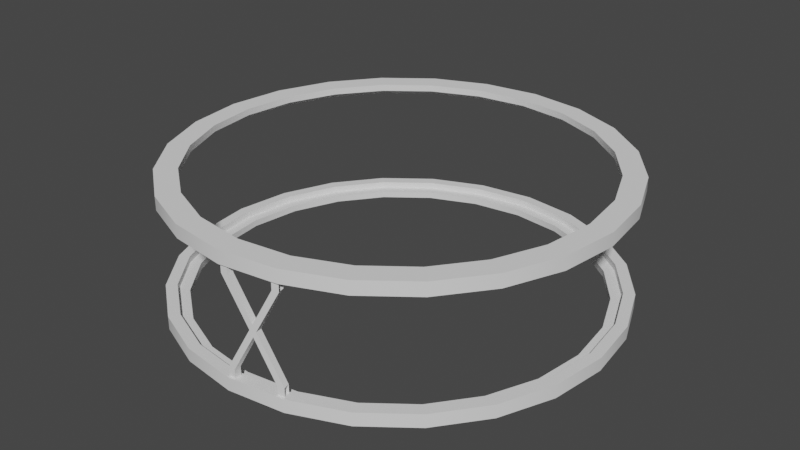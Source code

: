 # Source: stage2interstage2template.blend  (saved by Blender 3.3.6; exported with 4.5.12 LTS)
import bpy
from mathutils import Matrix  # noqa: F401  (used for matrix-valued properties, if any)

bpy.ops.wm.read_factory_settings(use_empty=True)
scene = bpy.context.scene
scene.name = 'Scene'

# ---- collections
col_collection = bpy.data.collections.new('Collection'); scene.collection.children.link(col_collection)

# ---- node groups
ng_auto_smooth = bpy.data.node_groups.new('Auto Smooth', 'GeometryNodeTree')
_s = ng_auto_smooth.interface.new_socket(name='Geometry', in_out='OUTPUT', socket_type='NodeSocketGeometry')
_s = ng_auto_smooth.interface.new_socket(name='Geometry', in_out='INPUT', socket_type='NodeSocketGeometry')
_s = ng_auto_smooth.interface.new_socket(name='Angle', in_out='INPUT', socket_type='NodeSocketFloat')
_s.subtype = 'ANGLE'
_s.min_value = 0.0
_s.max_value = 3.142
ng_auto_smooth.is_modifier = True
_N = ng_auto_smooth.nodes; _L = ng_auto_smooth.links
n0 = _N.new('NodeGroupOutput'); n0.name = 'Group Output'; n0.location = (480, -100)
n1 = _N.new('NodeGroupInput'); n1.name = 'Group Input'; n1.location = (-420, -300)
n2 = _N.new('NodeGroupInput'); n2.name = 'Group Input.001'; n2.location = (-60, -100)
n3 = _N.new('GeometryNodeSetShadeSmooth'); n3.name = 'Set Shade Smooth'; n3.location = (120, -100)
n3.domain = 'EDGE'
n4 = _N.new('GeometryNodeSetShadeSmooth'); n4.name = 'Set Shade Smooth.001'; n4.location = (300, -100)
n5 = _N.new('GeometryNodeInputMeshEdgeAngle'); n5.name = 'Edge Angle'; n5.location = (-420, -220)
n6 = _N.new('GeometryNodeInputEdgeSmooth'); n6.name = 'Is Edge Smooth'; n6.location = (-60, -160)
n7 = _N.new('GeometryNodeInputShadeSmooth'); n7.name = 'Is Face Smooth'; n7.location = (-240, -340)
n8 = _N.new('FunctionNodeBooleanMath'); n8.name = 'Boolean Math'; n8.location = (-60, -220)
n9 = _N.new('FunctionNodeCompare'); n9.name = 'Compare'; n9.location = (-240, -180)
n9.operation = 'LESS_EQUAL'
_L.new(n5.outputs[0], n9.inputs[0])
_L.new(n4.outputs[0], n0.inputs[0])
_L.new(n1.outputs[1], n9.inputs[1])
_L.new(n9.outputs[0], n8.inputs[0])
_L.new(n7.outputs[0], n8.inputs[1])
_L.new(n2.outputs[0], n3.inputs[0])
_L.new(n6.outputs[0], n3.inputs[1])
_L.new(n3.outputs[0], n4.inputs[0])
_L.new(n8.outputs[0], n3.inputs[2])
n0.is_active_output = True

# ---- world
world_world = bpy.data.worlds.new('World'); scene.world = world_world
world_world.use_nodes = True; world_world.node_tree.nodes.clear()
_N = world_world.node_tree.nodes; _L = world_world.node_tree.links
n0 = _N.new('ShaderNodeOutputWorld'); n0.name = 'World Output'; n0.location = (300, 300)
n1 = _N.new('ShaderNodeBackground'); n1.name = 'Background'; n1.location = (10, 300)
n1.inputs[0].default_value = (0.05088, 0.05088, 0.05088, 1.0)
_L.new(n1.outputs[0], n0.inputs[0])
n0.is_active_output = True
world_world.color = (0.05088, 0.05088, 0.05088)
world_world.use_sun_shadow = False
world_world.sun_shadow_jitter_overblur = 0.0

# ---- meshes
me_cylinder_001 = bpy.data.meshes.new('Cylinder.001')
me_cylinder_001.from_pydata([(0.0, 1.25, 0.375), (0.3235, 1.207, 0.375), (0.625, 1.083, 0.375), (0.8839, 0.8839, 0.375), (1.083, 0.625, 0.375), (1.207, 0.3235, 0.375), (1.25, 0.0, 0.375), (1.207, -0.3235, 0.375), (1.083, -0.625, 0.375), (0.8839, -0.8839, 0.375), (0.625, -1.083, 0.375), (0.3235, -1.207, 0.375), (0.0, -1.25, 0.375), (-0.3235, -1.207, 0.375), (-0.625, -1.083, 0.375), (-0.8839, -0.8839, 0.375), (-1.083, -0.625, 0.375), (-1.207, -0.3235, 0.375), (-1.25, 0.0, 0.375), (-1.207, 0.3235, 0.375), (-1.083, 0.625, 0.375), (-0.8839, 0.8839, 0.375), (-0.625, 1.083, 0.375), (-0.3235, 1.207, 0.375), (0.3235, 1.207, 0.3), (3.838e-10, 1.25, 0.3), (0.625, 1.083, 0.3), (0.8839, 0.8839, 0.3), (1.083, 0.625, 0.3), (1.207, 0.3235, 0.3), (1.25, -1.05e-17, 0.3), (1.207, -0.3235, 0.3), (1.083, -0.625, 0.3), (0.8839, -0.8839, 0.3), (0.625, -1.083, 0.3), (0.3235, -1.207, 0.3), (3.838e-10, -1.25, 0.3), (-0.3235, -1.207, 0.3), (-0.625, -1.083, 0.3), (-0.8839, -0.8839, 0.3), (-1.083, -0.625, 0.3), (-1.207, -0.3235, 0.3), (-1.25, -1.05e-17, 0.3), (-1.207, 0.3235, 0.3), (-1.083, 0.625, 0.3), (-0.8839, 0.8839, 0.3), (-0.625, 1.083, 0.3), (-0.3235, 1.207, 0.3), (0.2912, 1.087, 0.375), (-1.242e-09, 1.125, 0.375), (0.5625, 0.9743, 0.375), (0.7955, 0.7955, 0.375), (0.9743, 0.5625, 0.375), (1.087, 0.2912, 0.375), (1.125, -9.934e-10, 0.375), (1.087, -0.2912, 0.375), (0.9743, -0.5625, 0.375), (0.7955, -0.7955, 0.375), (0.5625, -0.9743, 0.375), (0.2912, -1.087, 0.375), (-1.242e-09, -1.125, 0.375), (-0.2912, -1.087, 0.375), (-0.5625, -0.9743, 0.375), (-0.7955, -0.7955, 0.375), (-0.9743, -0.5625, 0.375), (-1.087, -0.2912, 0.375), (-1.125, -9.934e-10, 0.375), (-1.087, 0.2912, 0.375), (-0.9743, 0.5625, 0.375), (-0.7955, 0.7955, 0.375), (-0.5625, 0.9743, 0.375), (-0.2912, 1.087, 0.375), (0.3073, 1.147, 0.3), (-2.562e-10, 1.188, 0.3), (0.5938, 1.028, 0.3), (0.8397, 0.8397, 0.3), (1.028, 0.5938, 0.3), (1.147, 0.3073, 0.3), (1.188, -4.967e-10, 0.3), (1.147, -0.3073, 0.3), (1.028, -0.5938, 0.3), (0.8397, -0.8397, 0.3), (0.5938, -1.028, 0.3), (0.3073, -1.147, 0.3), (-2.562e-10, -1.188, 0.3), (-0.3073, -1.147, 0.3), (-0.5938, -1.028, 0.3), (-0.8397, -0.8397, 0.3), (-1.028, -0.5938, 0.3), (-1.147, -0.3073, 0.3), (-1.188, -4.967e-10, 0.3), (-1.147, 0.3073, 0.3), (-1.028, 0.5938, 0.3), (-0.8397, 0.8397, 0.3), (-0.5938, 1.028, 0.3), (-0.3073, 1.147, 0.3), (0.3073, 1.147, 0.3375), (-1.606e-10, 1.188, 0.3375), (0.5938, 1.028, 0.3375), (0.8397, 0.8397, 0.3375), (1.028, 0.5938, 0.3375), (1.147, 0.3073, 0.3375), (1.188, -4.967e-10, 0.3375), (1.147, -0.3073, 0.3375), (1.028, -0.5938, 0.3375), (0.8397, -0.8397, 0.3375), (0.5938, -1.028, 0.3375), (0.3073, -1.147, 0.3375), (-1.606e-10, -1.188, 0.3375), (-0.3073, -1.147, 0.3375), (-0.5938, -1.028, 0.3375), (-0.8397, -0.8397, 0.3375), (-1.028, -0.5938, 0.3375), (-1.147, -0.3073, 0.3375), (-1.188, -4.967e-10, 0.3375), (-1.147, 0.3073, 0.3375), (-1.028, 0.5938, 0.3375), (-0.8397, 0.8397, 0.3375), (-0.5938, 1.028, 0.3375), (-0.3073, 1.147, 0.3375), (0.2912, 1.087, 0.3375), (1.351e-09, 1.125, 0.3375), (0.5625, 0.9743, 0.3375), (0.7955, 0.7955, 0.3375), (0.9743, 0.5625, 0.3375), (1.087, 0.2912, 0.3375), (1.125, 5.228e-11, 0.3375), (1.087, -0.2912, 0.3375), (0.9743, -0.5625, 0.3375), (0.7955, -0.7955, 0.3375), (0.5625, -0.9743, 0.3375), (0.2912, -1.087, 0.3375), (1.351e-09, -1.125, 0.3375), (-0.2912, -1.087, 0.3375), (-0.5625, -0.9743, 0.3375), (-0.7955, -0.7955, 0.3375), (-0.9743, -0.5625, 0.3375), (-1.087, -0.2912, 0.3375), (-1.125, 5.228e-11, 0.3375), (-1.087, 0.2912, 0.3375), (-0.9743, 0.5625, 0.3375), (-0.7955, 0.7955, 0.3375), (-0.5625, 0.9743, 0.3375), (-0.2912, 1.087, 0.3375), (-3.278e-08, 1.25, -0.375), (-0.3235, 1.207, -0.375), (-0.625, 1.083, -0.375), (-0.8839, 0.8839, -0.375), (-1.083, 0.625, -0.375), (-1.207, 0.3235, -0.375), (-1.25, 0.0, -0.375), (-1.207, -0.3235, -0.375), (-1.083, -0.625, -0.375), (-0.8839, -0.8839, -0.375), (-0.625, -1.083, -0.375), (-0.3235, -1.207, -0.375), (-3.278e-08, -1.25, -0.375), (0.3235, -1.207, -0.375), (0.625, -1.083, -0.375), (0.8839, -0.8839, -0.375), (1.083, -0.625, -0.375), (1.207, -0.3235, -0.375), (1.25, 0.0, -0.375), (1.207, 0.3235, -0.375), (1.083, 0.625, -0.375), (0.8839, 0.8839, -0.375), (0.625, 1.083, -0.375), (0.3235, 1.207, -0.375), (-0.3235, 1.207, -0.3), (-2.661e-08, 1.25, -0.3), (-0.625, 1.083, -0.3), (-0.8839, 0.8839, -0.3), (-1.083, 0.625, -0.3), (-1.207, 0.3235, -0.3), (-1.25, -1.05e-17, -0.3), (-1.207, -0.3235, -0.3), (-1.083, -0.625, -0.3), (-0.8839, -0.8839, -0.3), (-0.625, -1.083, -0.3), (-0.3235, -1.207, -0.3), (-2.661e-08, -1.25, -0.3), (0.3235, -1.207, -0.3), (0.625, -1.083, -0.3), (0.8839, -0.8839, -0.3), (1.083, -0.625, -0.3), (1.207, -0.3235, -0.3), (1.25, -1.05e-17, -0.3), (1.207, 0.3235, -0.3), (1.083, 0.625, -0.3), (0.8839, 0.8839, -0.3), (0.625, 1.083, -0.3), (0.3235, 1.207, -0.3), (-0.2912, 1.087, -0.375), (-3.154e-08, 1.125, -0.375), (-0.5625, 0.9743, -0.375), (-0.7955, 0.7955, -0.375), (-0.9743, 0.5625, -0.375), (-1.087, 0.2912, -0.375), (-1.125, -9.934e-10, -0.375), (-1.087, -0.2912, -0.375), (-0.9743, -0.5625, -0.375), (-0.7955, -0.7955, -0.375), (-0.5625, -0.9743, -0.375), (-0.2912, -1.087, -0.375), (-3.154e-08, -1.125, -0.375), (0.2912, -1.087, -0.375), (0.5625, -0.9743, -0.375), (0.7955, -0.7955, -0.375), (0.9743, -0.5625, -0.375), (1.087, -0.2912, -0.375), (1.125, -9.934e-10, -0.375), (1.087, 0.2912, -0.375), (0.9743, 0.5625, -0.375), (0.7955, 0.7955, -0.375), (0.5625, 0.9743, -0.375), (0.2912, 1.087, -0.375), (-0.3073, 1.147, -0.3), (-2.597e-08, 1.188, -0.3), (-0.5938, 1.028, -0.3), (-0.8397, 0.8397, -0.3), (-1.028, 0.5938, -0.3), (-1.147, 0.3073, -0.3), (-1.188, -4.967e-10, -0.3), (-1.147, -0.3073, -0.3), (-1.028, -0.5938, -0.3), (-0.8397, -0.8397, -0.3), (-0.5938, -1.028, -0.3), (-0.3073, -1.147, -0.3), (-2.597e-08, -1.188, -0.3), (0.3073, -1.147, -0.3), (0.5938, -1.028, -0.3), (0.8397, -0.8397, -0.3), (1.028, -0.5938, -0.3), (1.147, -0.3073, -0.3), (1.188, -4.967e-10, -0.3), (1.147, 0.3073, -0.3), (1.028, 0.5938, -0.3), (0.8397, 0.8397, -0.3), (0.5938, 1.028, -0.3), (0.3073, 1.147, -0.3), (-0.3073, 1.147, -0.3375), (-2.934e-08, 1.188, -0.3375), (-0.5938, 1.028, -0.3375), (-0.8397, 0.8397, -0.3375), (-1.028, 0.5938, -0.3375), (-1.147, 0.3073, -0.3375), (-1.188, -4.967e-10, -0.3375), (-1.147, -0.3073, -0.3375), (-1.028, -0.5938, -0.3375), (-0.8397, -0.8397, -0.3375), (-0.5938, -1.028, -0.3375), (-0.3073, -1.147, -0.3375), (-2.934e-08, -1.188, -0.3375), (0.3073, -1.147, -0.3375), (0.5938, -1.028, -0.3375), (0.8397, -0.8397, -0.3375), (1.028, -0.5938, -0.3375), (1.147, -0.3073, -0.3375), (1.188, -4.967e-10, -0.3375), (1.147, 0.3073, -0.3375), (1.028, 0.5938, -0.3375), (0.8397, 0.8397, -0.3375), (0.5938, 1.028, -0.3375), (0.3073, 1.147, -0.3375), (-0.2912, 1.087, -0.3375), (-3.086e-08, 1.125, -0.3375), (-0.5625, 0.9743, -0.3375), (-0.7955, 0.7955, -0.3375), (-0.9743, 0.5625, -0.3375), (-1.087, 0.2912, -0.3375), (-1.125, 5.228e-11, -0.3375), (-1.087, -0.2912, -0.3375), (-0.9743, -0.5625, -0.3375), (-0.7955, -0.7955, -0.3375), (-0.5625, -0.9743, -0.3375), (-0.2912, -1.087, -0.3375), (-3.086e-08, -1.125, -0.3375), (0.2912, -1.087, -0.3375), (0.5625, -0.9743, -0.3375), (0.7955, -0.7955, -0.3375), (0.9743, -0.5625, -0.3375), (1.087, -0.2912, -0.3375), (1.125, 5.228e-11, -0.3375), (1.087, 0.2912, -0.3375), (0.9743, 0.5625, -0.3375), (0.7955, 0.7955, -0.3375), (0.5625, 0.9743, -0.3375), (0.2912, 1.087, -0.3375)], [], [(9, 8, 56, 57), (47, 25, 73, 95), (9, 33, 32, 8), (0, 25, 47, 23), (2, 26, 24, 1), (17, 41, 40, 16), (10, 34, 33, 9), (3, 27, 26, 2), (18, 42, 41, 17), (11, 35, 34, 10), (4, 28, 27, 3), (19, 43, 42, 18), (12, 36, 35, 11), (5, 29, 28, 4), (20, 44, 43, 19), (13, 37, 36, 12), (6, 30, 29, 5), (21, 45, 44, 20), (14, 38, 37, 13), (7, 31, 30, 6), (22, 46, 45, 21), (15, 39, 38, 14), (8, 32, 31, 7), (23, 47, 46, 22), (1, 24, 25, 0), (16, 40, 39, 15), (122, 123, 51, 50), (0, 23, 71, 49), (2, 1, 48, 50), (17, 16, 64, 65), (10, 9, 57, 58), (3, 2, 50, 51), (18, 17, 65, 66), (11, 10, 58, 59), (4, 3, 51, 52), (19, 18, 66, 67), (12, 11, 59, 60), (5, 4, 52, 53), (20, 19, 67, 68), (13, 12, 60, 61), (6, 5, 53, 54), (21, 20, 68, 69), (14, 13, 61, 62), (7, 6, 54, 55), (22, 21, 69, 70), (15, 14, 62, 63), (8, 7, 55, 56), (23, 22, 70, 71), (1, 0, 49, 48), (16, 15, 63, 64), (74, 75, 99, 98), (24, 26, 74, 72), (40, 41, 89, 88), (33, 34, 82, 81), (26, 27, 75, 74), (41, 42, 90, 89), (34, 35, 83, 82), (27, 28, 76, 75), (42, 43, 91, 90), (35, 36, 84, 83), (28, 29, 77, 76), (43, 44, 92, 91), (36, 37, 85, 84), (29, 30, 78, 77), (44, 45, 93, 92), (37, 38, 86, 85), (30, 31, 79, 78), (45, 46, 94, 93), (38, 39, 87, 86), (31, 32, 80, 79), (46, 47, 95, 94), (25, 24, 72, 73), (39, 40, 88, 87), (32, 33, 81, 80), (117, 118, 142, 141), (89, 90, 114, 113), (82, 83, 107, 106), (75, 76, 100, 99), (90, 91, 115, 114), (83, 84, 108, 107), (76, 77, 101, 100), (91, 92, 116, 115), (84, 85, 109, 108), (77, 78, 102, 101), (92, 93, 117, 116), (85, 86, 110, 109), (78, 79, 103, 102), (93, 94, 118, 117), (86, 87, 111, 110), (79, 80, 104, 103), (94, 95, 119, 118), (73, 72, 96, 97), (87, 88, 112, 111), (80, 81, 105, 104), (95, 73, 97, 119), (72, 74, 98, 96), (88, 89, 113, 112), (81, 82, 106, 105), (120, 122, 50, 48), (110, 111, 135, 134), (103, 104, 128, 127), (118, 119, 143, 142), (97, 96, 120, 121), (111, 112, 136, 135), (104, 105, 129, 128), (119, 97, 121, 143), (96, 98, 122, 120), (112, 113, 137, 136), (105, 106, 130, 129), (98, 99, 123, 122), (113, 114, 138, 137), (106, 107, 131, 130), (99, 100, 124, 123), (114, 115, 139, 138), (107, 108, 132, 131), (100, 101, 125, 124), (115, 116, 140, 139), (108, 109, 133, 132), (101, 102, 126, 125), (116, 117, 141, 140), (109, 110, 134, 133), (102, 103, 127, 126), (123, 124, 52, 51), (124, 125, 53, 52), (125, 126, 54, 53), (126, 127, 55, 54), (127, 128, 56, 55), (128, 129, 57, 56), (129, 130, 58, 57), (130, 131, 59, 58), (131, 132, 60, 59), (132, 133, 61, 60), (133, 134, 62, 61), (134, 135, 63, 62), (135, 136, 64, 63), (136, 137, 65, 64), (137, 138, 66, 65), (138, 139, 67, 66), (139, 140, 68, 67), (140, 141, 69, 68), (141, 142, 70, 69), (142, 143, 71, 70), (143, 121, 49, 71), (121, 120, 48, 49), (153, 152, 200, 201), (191, 169, 217, 239), (153, 177, 176, 152), (144, 169, 191, 167), (146, 170, 168, 145), (161, 185, 184, 160), (154, 178, 177, 153), (147, 171, 170, 146), (162, 186, 185, 161), (155, 179, 178, 154), (148, 172, 171, 147), (163, 187, 186, 162), (156, 180, 179, 155), (149, 173, 172, 148), (164, 188, 187, 163), (157, 181, 180, 156), (150, 174, 173, 149), (165, 189, 188, 164), (158, 182, 181, 157), (151, 175, 174, 150), (166, 190, 189, 165), (159, 183, 182, 158), (152, 176, 175, 151), (167, 191, 190, 166), (145, 168, 169, 144), (160, 184, 183, 159), (266, 267, 195, 194), (144, 167, 215, 193), (146, 145, 192, 194), (161, 160, 208, 209), (154, 153, 201, 202), (147, 146, 194, 195), (162, 161, 209, 210), (155, 154, 202, 203), (148, 147, 195, 196), (163, 162, 210, 211), (156, 155, 203, 204), (149, 148, 196, 197), (164, 163, 211, 212), (157, 156, 204, 205), (150, 149, 197, 198), (165, 164, 212, 213), (158, 157, 205, 206), (151, 150, 198, 199), (166, 165, 213, 214), (159, 158, 206, 207), (152, 151, 199, 200), (167, 166, 214, 215), (145, 144, 193, 192), (160, 159, 207, 208), (218, 219, 243, 242), (168, 170, 218, 216), (184, 185, 233, 232), (177, 178, 226, 225), (170, 171, 219, 218), (185, 186, 234, 233), (178, 179, 227, 226), (171, 172, 220, 219), (186, 187, 235, 234), (179, 180, 228, 227), (172, 173, 221, 220), (187, 188, 236, 235), (180, 181, 229, 228), (173, 174, 222, 221), (188, 189, 237, 236), (181, 182, 230, 229), (174, 175, 223, 222), (189, 190, 238, 237), (182, 183, 231, 230), (175, 176, 224, 223), (190, 191, 239, 238), (169, 168, 216, 217), (183, 184, 232, 231), (176, 177, 225, 224), (261, 262, 286, 285), (233, 234, 258, 257), (226, 227, 251, 250), (219, 220, 244, 243), (234, 235, 259, 258), (227, 228, 252, 251), (220, 221, 245, 244), (235, 236, 260, 259), (228, 229, 253, 252), (221, 222, 246, 245), (236, 237, 261, 260), (229, 230, 254, 253), (222, 223, 247, 246), (237, 238, 262, 261), (230, 231, 255, 254), (223, 224, 248, 247), (238, 239, 263, 262), (217, 216, 240, 241), (231, 232, 256, 255), (224, 225, 249, 248), (239, 217, 241, 263), (216, 218, 242, 240), (232, 233, 257, 256), (225, 226, 250, 249), (264, 266, 194, 192), (254, 255, 279, 278), (247, 248, 272, 271), (262, 263, 287, 286), (241, 240, 264, 265), (255, 256, 280, 279), (248, 249, 273, 272), (263, 241, 265, 287), (240, 242, 266, 264), (256, 257, 281, 280), (249, 250, 274, 273), (242, 243, 267, 266), (257, 258, 282, 281), (250, 251, 275, 274), (243, 244, 268, 267), (258, 259, 283, 282), (251, 252, 276, 275), (244, 245, 269, 268), (259, 260, 284, 283), (252, 253, 277, 276), (245, 246, 270, 269), (260, 261, 285, 284), (253, 254, 278, 277), (246, 247, 271, 270), (267, 268, 196, 195), (268, 269, 197, 196), (269, 270, 198, 197), (270, 271, 199, 198), (271, 272, 200, 199), (272, 273, 201, 200), (273, 274, 202, 201), (274, 275, 203, 202), (275, 276, 204, 203), (276, 277, 205, 204), (277, 278, 206, 205), (278, 279, 207, 206), (279, 280, 208, 207), (280, 281, 209, 208), (281, 282, 210, 209), (282, 283, 211, 210), (283, 284, 212, 211), (284, 285, 213, 212), (285, 286, 214, 213), (286, 287, 215, 214), (287, 265, 193, 215), (265, 264, 192, 193)])
me_cylinder_001.polygons.foreach_set('use_smooth', [True] * 288)
_uv = me_cylinder_001.uv_layers.new(name='UVMap')
_uv.uv.foreach_set('vector', [0.4197, 0.08029, 0.4578, 0.13, 0.4578, 0.13, 0.4197, 0.08029, 0.1879, 0.4818, 0.25, 0.49, 0.25, 0.49, 0.1879, 0.4818, 0.4197, 0.08029, 0.4197, 0.08029, 0.4578, 0.13, 0.4578, 0.13, 0.25, 0.49, 0.25, 0.49, 0.1879, 0.4818, 0.1879, 0.4818, 0.37, 0.4578, 0.37, 0.4578, 0.3121, 0.4818, 0.3121, 0.4818, 0.01818, 0.1879, 0.01818, 0.1879, 0.04215, 0.13, 0.04215, 0.13, 0.37, 0.04215, 0.37, 0.04215, 0.4197, 0.08029, 0.4197, 0.08029, 0.4197, 0.4197, 0.4197, 0.4197, 0.37, 0.4578, 0.37, 0.4578, 0.01, 0.25, 0.01, 0.25, 0.01818, 0.1879, 0.01818, 0.1879, 0.3121, 0.01818, 0.3121, 0.01818, 0.37, 0.04215, 0.37, 0.04215, 0.4578, 0.37, 0.4578, 0.37, 0.4197, 0.4197, 0.4197, 0.4197, 0.01818, 0.3121, 0.01818, 0.3121, 0.01, 0.25, 0.01, 0.25, 0.25, 0.01, 0.25, 0.01, 0.3121, 0.01818, 0.3121, 0.01818, 0.4818, 0.3121, 0.4818, 0.3121, 0.4578, 0.37, 0.4578, 0.37, 0.04215, 0.37, 0.04215, 0.37, 0.01818, 0.3121, 0.01818, 0.3121, 0.1879, 0.01818, 0.1879, 0.01818, 0.25, 0.01, 0.25, 0.01, 0.49, 0.25, 0.49, 0.25, 0.4818, 0.3121, 0.4818, 0.3121, 0.08029, 0.4197, 0.08029, 0.4197, 0.04215, 0.37, 0.04215, 0.37, 0.13, 0.04215, 0.13, 0.04215, 0.1879, 0.01818, 0.1879, 0.01818, 0.4818, 0.1879, 0.4818, 0.1879, 0.49, 0.25, 0.49, 0.25, 0.13, 0.4578, 0.13, 0.4578, 0.08029, 0.4197, 0.08029, 0.4197, 0.08029, 0.08029, 0.08029, 0.08029, 0.13, 0.04215, 0.13, 0.04215, 0.4578, 0.13, 0.4578, 0.13, 0.4818, 0.1879, 0.4818, 0.1879, 0.1879, 0.4818, 0.1879, 0.4818, 0.13, 0.4578, 0.13, 0.4578, 0.3121, 0.4818, 0.3121, 0.4818, 0.25, 0.49, 0.25, 0.49, 0.04215, 0.13, 0.04215, 0.13, 0.08029, 0.08029, 0.08029, 0.08029, 0.37, 0.4578, 0.4197, 0.4197, 0.4197, 0.4197, 0.37, 0.4578, 0.25, 0.49, 0.1879, 0.4818, 0.1879, 0.4818, 0.25, 0.49, 0.37, 0.4578, 0.3121, 0.4818, 0.3121, 0.4818, 0.37, 0.4578, 0.01818, 0.1879, 0.04215, 0.13, 0.04215, 0.13, 0.01818, 0.1879, 0.37, 0.04215, 0.4197, 0.08029, 0.4197, 0.08029, 0.37, 0.04215, 0.4197, 0.4197, 0.37, 0.4578, 0.37, 0.4578, 0.4197, 0.4197, 0.01, 0.25, 0.01818, 0.1879, 0.01818, 0.1879, 0.01, 0.25, 0.3121, 0.01818, 0.37, 0.04215, 0.37, 0.04215, 0.3121, 0.01818, 0.4578, 0.37, 0.4197, 0.4197, 0.4197, 0.4197, 0.4578, 0.37, 0.01818, 0.3121, 0.01, 0.25, 0.01, 0.25, 0.01818, 0.3121, 0.25, 0.01, 0.3121, 0.01818, 0.3121, 0.01818, 0.25, 0.01, 0.4818, 0.3121, 0.4578, 0.37, 0.4578, 0.37, 0.4818, 0.3121, 0.04215, 0.37, 0.01818, 0.3121, 0.01818, 0.3121, 0.04215, 0.37, 0.1879, 0.01818, 0.25, 0.01, 0.25, 0.01, 0.1879, 0.01818, 0.49, 0.25, 0.4818, 0.3121, 0.4818, 0.3121, 0.49, 0.25, 0.08029, 0.4197, 0.04215, 0.37, 0.04215, 0.37, 0.08029, 0.4197, 0.13, 0.04215, 0.1879, 0.01818, 0.1879, 0.01818, 0.13, 0.04215, 0.4818, 0.1879, 0.49, 0.25, 0.49, 0.25, 0.4818, 0.1879, 0.13, 0.4578, 0.08029, 0.4197, 0.08029, 0.4197, 0.13, 0.4578, 0.08029, 0.08029, 0.13, 0.04215, 0.13, 0.04215, 0.08029, 0.08029, 0.4578, 0.13, 0.4818, 0.1879, 0.4818, 0.1879, 0.4578, 0.13, 0.1879, 0.4818, 0.13, 0.4578, 0.13, 0.4578, 0.1879, 0.4818, 0.3121, 0.4818, 0.25, 0.49, 0.25, 0.49, 0.3121, 0.4818, 0.04215, 0.13, 0.08029, 0.08029, 0.08029, 0.08029, 0.04215, 0.13, 0.37, 0.4578, 0.4197, 0.4197, 0.4197, 0.4197, 0.37, 0.4578, 0.3121, 0.4818, 0.37, 0.4578, 0.37, 0.4578, 0.3121, 0.4818, 0.04215, 0.13, 0.01818, 0.1879, 0.01818, 0.1879, 0.04215, 0.13, 0.4197, 0.08029, 0.37, 0.04215, 0.37, 0.04215, 0.4197, 0.08029, 0.37, 0.4578, 0.4197, 0.4197, 0.4197, 0.4197, 0.37, 0.4578, 0.01818, 0.1879, 0.01, 0.25, 0.01, 0.25, 0.01818, 0.1879, 0.37, 0.04215, 0.3121, 0.01818, 0.3121, 0.01818, 0.37, 0.04215, 0.4197, 0.4197, 0.4578, 0.37, 0.4578, 0.37, 0.4197, 0.4197, 0.01, 0.25, 0.01818, 0.3121, 0.01818, 0.3121, 0.01, 0.25, 0.3121, 0.01818, 0.25, 0.01, 0.25, 0.01, 0.3121, 0.01818, 0.4578, 0.37, 0.4818, 0.3121, 0.4818, 0.3121, 0.4578, 0.37, 0.01818, 0.3121, 0.04215, 0.37, 0.04215, 0.37, 0.01818, 0.3121, 0.25, 0.01, 0.1879, 0.01818, 0.1879, 0.01818, 0.25, 0.01, 0.4818, 0.3121, 0.49, 0.25, 0.49, 0.25, 0.4818, 0.3121, 0.04215, 0.37, 0.08029, 0.4197, 0.08029, 0.4197, 0.04215, 0.37, 0.1879, 0.01818, 0.13, 0.04215, 0.13, 0.04215, 0.1879, 0.01818, 0.49, 0.25, 0.4818, 0.1879, 0.4818, 0.1879, 0.49, 0.25, 0.08029, 0.4197, 0.13, 0.4578, 0.13, 0.4578, 0.08029, 0.4197, 0.13, 0.04215, 0.08029, 0.08029, 0.08029, 0.08029, 0.13, 0.04215, 0.4818, 0.1879, 0.4578, 0.13, 0.4578, 0.13, 0.4818, 0.1879, 0.13, 0.4578, 0.1879, 0.4818, 0.1879, 0.4818, 0.13, 0.4578, 0.25, 0.49, 0.3121, 0.4818, 0.3121, 0.4818, 0.25, 0.49, 0.08029, 0.08029, 0.04215, 0.13, 0.04215, 0.13, 0.08029, 0.08029, 0.4578, 0.13, 0.4197, 0.08029, 0.4197, 0.08029, 0.4578, 0.13, 0.08029, 0.4197, 0.13, 0.4578, 0.13, 0.4578, 0.08029, 0.4197, 0.01818, 0.1879, 0.01, 0.25, 0.01, 0.25, 0.01818, 0.1879, 0.37, 0.04215, 0.3121, 0.01818, 0.3121, 0.01818, 0.37, 0.04215, 0.4197, 0.4197, 0.4578, 0.37, 0.4578, 0.37, 0.4197, 0.4197, 0.01, 0.25, 0.01818, 0.3121, 0.01818, 0.3121, 0.01, 0.25, 0.3121, 0.01818, 0.25, 0.01, 0.25, 0.01, 0.3121, 0.01818, 0.4578, 0.37, 0.4818, 0.3121, 0.4818, 0.3121, 0.4578, 0.37, 0.01818, 0.3121, 0.04215, 0.37, 0.04215, 0.37, 0.01818, 0.3121, 0.25, 0.01, 0.1879, 0.01818, 0.1879, 0.01818, 0.25, 0.01, 0.4818, 0.3121, 0.49, 0.25, 0.49, 0.25, 0.4818, 0.3121, 0.04215, 0.37, 0.08029, 0.4197, 0.08029, 0.4197, 0.04215, 0.37, 0.1879, 0.01818, 0.13, 0.04215, 0.13, 0.04215, 0.1879, 0.01818, 0.49, 0.25, 0.4818, 0.1879, 0.4818, 0.1879, 0.49, 0.25, 0.08029, 0.4197, 0.13, 0.4578, 0.13, 0.4578, 0.08029, 0.4197, 0.13, 0.04215, 0.08029, 0.08029, 0.08029, 0.08029, 0.13, 0.04215, 0.4818, 0.1879, 0.4578, 0.13, 0.4578, 0.13, 0.4818, 0.1879, 0.13, 0.4578, 0.1879, 0.4818, 0.1879, 0.4818, 0.13, 0.4578, 0.25, 0.49, 0.3121, 0.4818, 0.3121, 0.4818, 0.25, 0.49, 0.08029, 0.08029, 0.04215, 0.13, 0.04215, 0.13, 0.08029, 0.08029, 0.4578, 0.13, 0.4197, 0.08029, 0.4197, 0.08029, 0.4578, 0.13, 0.1879, 0.4818, 0.25, 0.49, 0.25, 0.49, 0.1879, 0.4818, 0.3121, 0.4818, 0.37, 0.4578, 0.37, 0.4578, 0.3121, 0.4818, 0.04215, 0.13, 0.01818, 0.1879, 0.01818, 0.1879, 0.04215, 0.13, 0.4197, 0.08029, 0.37, 0.04215, 0.37, 0.04215, 0.4197, 0.08029, 0.3121, 0.4818, 0.37, 0.4578, 0.37, 0.4578, 0.3121, 0.4818, 0.13, 0.04215, 0.08029, 0.08029, 0.08029, 0.08029, 0.13, 0.04215, 0.4818, 0.1879, 0.4578, 0.13, 0.4578, 0.13, 0.4818, 0.1879, 0.13, 0.4578, 0.1879, 0.4818, 0.1879, 0.4818, 0.13, 0.4578, 0.25, 0.49, 0.3121, 0.4818, 0.3121, 0.4818, 0.25, 0.49, 0.08029, 0.08029, 0.04215, 0.13, 0.04215, 0.13, 0.08029, 0.08029, 0.4578, 0.13, 0.4197, 0.08029, 0.4197, 0.08029, 0.4578, 0.13, 0.1879, 0.4818, 0.25, 0.49, 0.25, 0.49, 0.1879, 0.4818, 0.3121, 0.4818, 0.37, 0.4578, 0.37, 0.4578, 0.3121, 0.4818, 0.04215, 0.13, 0.01818, 0.1879, 0.01818, 0.1879, 0.04215, 0.13, 0.4197, 0.08029, 0.37, 0.04215, 0.37, 0.04215, 0.4197, 0.08029, 0.37, 0.4578, 0.4197, 0.4197, 0.4197, 0.4197, 0.37, 0.4578, 0.01818, 0.1879, 0.01, 0.25, 0.01, 0.25, 0.01818, 0.1879, 0.37, 0.04215, 0.3121, 0.01818, 0.3121, 0.01818, 0.37, 0.04215, 0.4197, 0.4197, 0.4578, 0.37, 0.4578, 0.37, 0.4197, 0.4197, 0.01, 0.25, 0.01818, 0.3121, 0.01818, 0.3121, 0.01, 0.25, 0.3121, 0.01818, 0.25, 0.01, 0.25, 0.01, 0.3121, 0.01818, 0.4578, 0.37, 0.4818, 0.3121, 0.4818, 0.3121, 0.4578, 0.37, 0.01818, 0.3121, 0.04215, 0.37, 0.04215, 0.37, 0.01818, 0.3121, 0.25, 0.01, 0.1879, 0.01818, 0.1879, 0.01818, 0.25, 0.01, 0.4818, 0.3121, 0.49, 0.25, 0.49, 0.25, 0.4818, 0.3121, 0.04215, 0.37, 0.08029, 0.4197, 0.08029, 0.4197, 0.04215, 0.37, 0.1879, 0.01818, 0.13, 0.04215, 0.13, 0.04215, 0.1879, 0.01818, 0.49, 0.25, 0.4818, 0.1879, 0.4818, 0.1879, 0.49, 0.25, 0.4197, 0.4197, 0.4578, 0.37, 0.4578, 0.37, 0.4197, 0.4197, 0.4578, 0.37, 0.4818, 0.3121, 0.4818, 0.3121, 0.4578, 0.37, 0.4818, 0.3121, 0.49, 0.25, 0.49, 0.25, 0.4818, 0.3121, 0.49, 0.25, 0.4818, 0.1879, 0.4818, 0.1879, 0.49, 0.25, 0.4818, 0.1879, 0.4578, 0.13, 0.4578, 0.13, 0.4818, 0.1879, 0.4578, 0.13, 0.4197, 0.08029, 0.4197, 0.08029, 0.4578, 0.13, 0.4197, 0.08029, 0.37, 0.04215, 0.37, 0.04215, 0.4197, 0.08029, 0.37, 0.04215, 0.3121, 0.01818, 0.3121, 0.01818, 0.37, 0.04215, 0.3121, 0.01818, 0.25, 0.01, 0.25, 0.01, 0.3121, 0.01818, 0.25, 0.01, 0.1879, 0.01818, 0.1879, 0.01818, 0.25, 0.01, 0.1879, 0.01818, 0.13, 0.04215, 0.13, 0.04215, 0.1879, 0.01818, 0.13, 0.04215, 0.08029, 0.08029, 0.08029, 0.08029, 0.13, 0.04215, 0.08029, 0.08029, 0.04215, 0.13, 0.04215, 0.13, 0.08029, 0.08029, 0.04215, 0.13, 0.01818, 0.1879, 0.01818, 0.1879, 0.04215, 0.13, 0.01818, 0.1879, 0.01, 0.25, 0.01, 0.25, 0.01818, 0.1879, 0.01, 0.25, 0.01818, 0.3121, 0.01818, 0.3121, 0.01, 0.25, 0.01818, 0.3121, 0.04215, 0.37, 0.04215, 0.37, 0.01818, 0.3121, 0.04215, 0.37, 0.08029, 0.4197, 0.08029, 0.4197, 0.04215, 0.37, 0.08029, 0.4197, 0.13, 0.4578, 0.13, 0.4578, 0.08029, 0.4197, 0.13, 0.4578, 0.1879, 0.4818, 0.1879, 0.4818, 0.13, 0.4578, 0.1879, 0.4818, 0.25, 0.49, 0.25, 0.49, 0.1879, 0.4818, 0.25, 0.49, 0.3121, 0.4818, 0.3121, 0.4818, 0.25, 0.49, 0.4197, 0.08029, 0.4578, 0.13, 0.4578, 0.13, 0.4197, 0.08029, 0.1879, 0.4818, 0.25, 0.49, 0.25, 0.49, 0.1879, 0.4818, 0.4197, 0.08029, 0.4197, 0.08029, 0.4578, 0.13, 0.4578, 0.13, 0.25, 0.49, 0.25, 0.49, 0.1879, 0.4818, 0.1879, 0.4818, 0.37, 0.4578, 0.37, 0.4578, 0.3121, 0.4818, 0.3121, 0.4818, 0.01818, 0.1879, 0.01818, 0.1879, 0.04215, 0.13, 0.04215, 0.13, 0.37, 0.04215, 0.37, 0.04215, 0.4197, 0.08029, 0.4197, 0.08029, 0.4197, 0.4197, 0.4197, 0.4197, 0.37, 0.4578, 0.37, 0.4578, 0.01, 0.25, 0.01, 0.25, 0.01818, 0.1879, 0.01818, 0.1879, 0.3121, 0.01818, 0.3121, 0.01818, 0.37, 0.04215, 0.37, 0.04215, 0.4578, 0.37, 0.4578, 0.37, 0.4197, 0.4197, 0.4197, 0.4197, 0.01818, 0.3121, 0.01818, 0.3121, 0.01, 0.25, 0.01, 0.25, 0.25, 0.01, 0.25, 0.01, 0.3121, 0.01818, 0.3121, 0.01818, 0.4818, 0.3121, 0.4818, 0.3121, 0.4578, 0.37, 0.4578, 0.37, 0.04215, 0.37, 0.04215, 0.37, 0.01818, 0.3121, 0.01818, 0.3121, 0.1879, 0.01818, 0.1879, 0.01818, 0.25, 0.01, 0.25, 0.01, 0.49, 0.25, 0.49, 0.25, 0.4818, 0.3121, 0.4818, 0.3121, 0.08029, 0.4197, 0.08029, 0.4197, 0.04215, 0.37, 0.04215, 0.37, 0.13, 0.04215, 0.13, 0.04215, 0.1879, 0.01818, 0.1879, 0.01818, 0.4818, 0.1879, 0.4818, 0.1879, 0.49, 0.25, 0.49, 0.25, 0.13, 0.4578, 0.13, 0.4578, 0.08029, 0.4197, 0.08029, 0.4197, 0.08029, 0.08029, 0.08029, 0.08029, 0.13, 0.04215, 0.13, 0.04215, 0.4578, 0.13, 0.4578, 0.13, 0.4818, 0.1879, 0.4818, 0.1879, 0.1879, 0.4818, 0.1879, 0.4818, 0.13, 0.4578, 0.13, 0.4578, 0.3121, 0.4818, 0.3121, 0.4818, 0.25, 0.49, 0.25, 0.49, 0.04215, 0.13, 0.04215, 0.13, 0.08029, 0.08029, 0.08029, 0.08029, 0.37, 0.4578, 0.4197, 0.4197, 0.4197, 0.4197, 0.37, 0.4578, 0.25, 0.49, 0.1879, 0.4818, 0.1879, 0.4818, 0.25, 0.49, 0.37, 0.4578, 0.3121, 0.4818, 0.3121, 0.4818, 0.37, 0.4578, 0.01818, 0.1879, 0.04215, 0.13, 0.04215, 0.13, 0.01818, 0.1879, 0.37, 0.04215, 0.4197, 0.08029, 0.4197, 0.08029, 0.37, 0.04215, 0.4197, 0.4197, 0.37, 0.4578, 0.37, 0.4578, 0.4197, 0.4197, 0.01, 0.25, 0.01818, 0.1879, 0.01818, 0.1879, 0.01, 0.25, 0.3121, 0.01818, 0.37, 0.04215, 0.37, 0.04215, 0.3121, 0.01818, 0.4578, 0.37, 0.4197, 0.4197, 0.4197, 0.4197, 0.4578, 0.37, 0.01818, 0.3121, 0.01, 0.25, 0.01, 0.25, 0.01818, 0.3121, 0.25, 0.01, 0.3121, 0.01818, 0.3121, 0.01818, 0.25, 0.01, 0.4818, 0.3121, 0.4578, 0.37, 0.4578, 0.37, 0.4818, 0.3121, 0.04215, 0.37, 0.01818, 0.3121, 0.01818, 0.3121, 0.04215, 0.37, 0.1879, 0.01818, 0.25, 0.01, 0.25, 0.01, 0.1879, 0.01818, 0.49, 0.25, 0.4818, 0.3121, 0.4818, 0.3121, 0.49, 0.25, 0.08029, 0.4197, 0.04215, 0.37, 0.04215, 0.37, 0.08029, 0.4197, 0.13, 0.04215, 0.1879, 0.01818, 0.1879, 0.01818, 0.13, 0.04215, 0.4818, 0.1879, 0.49, 0.25, 0.49, 0.25, 0.4818, 0.1879, 0.13, 0.4578, 0.08029, 0.4197, 0.08029, 0.4197, 0.13, 0.4578, 0.08029, 0.08029, 0.13, 0.04215, 0.13, 0.04215, 0.08029, 0.08029, 0.4578, 0.13, 0.4818, 0.1879, 0.4818, 0.1879, 0.4578, 0.13, 0.1879, 0.4818, 0.13, 0.4578, 0.13, 0.4578, 0.1879, 0.4818, 0.3121, 0.4818, 0.25, 0.49, 0.25, 0.49, 0.3121, 0.4818, 0.04215, 0.13, 0.08029, 0.08029, 0.08029, 0.08029, 0.04215, 0.13, 0.37, 0.4578, 0.4197, 0.4197, 0.4197, 0.4197, 0.37, 0.4578, 0.3121, 0.4818, 0.37, 0.4578, 0.37, 0.4578, 0.3121, 0.4818, 0.04215, 0.13, 0.01818, 0.1879, 0.01818, 0.1879, 0.04215, 0.13, 0.4197, 0.08029, 0.37, 0.04215, 0.37, 0.04215, 0.4197, 0.08029, 0.37, 0.4578, 0.4197, 0.4197, 0.4197, 0.4197, 0.37, 0.4578, 0.01818, 0.1879, 0.01, 0.25, 0.01, 0.25, 0.01818, 0.1879, 0.37, 0.04215, 0.3121, 0.01818, 0.3121, 0.01818, 0.37, 0.04215, 0.4197, 0.4197, 0.4578, 0.37, 0.4578, 0.37, 0.4197, 0.4197, 0.01, 0.25, 0.01818, 0.3121, 0.01818, 0.3121, 0.01, 0.25, 0.3121, 0.01818, 0.25, 0.01, 0.25, 0.01, 0.3121, 0.01818, 0.4578, 0.37, 0.4818, 0.3121, 0.4818, 0.3121, 0.4578, 0.37, 0.01818, 0.3121, 0.04215, 0.37, 0.04215, 0.37, 0.01818, 0.3121, 0.25, 0.01, 0.1879, 0.01818, 0.1879, 0.01818, 0.25, 0.01, 0.4818, 0.3121, 0.49, 0.25, 0.49, 0.25, 0.4818, 0.3121, 0.04215, 0.37, 0.08029, 0.4197, 0.08029, 0.4197, 0.04215, 0.37, 0.1879, 0.01818, 0.13, 0.04215, 0.13, 0.04215, 0.1879, 0.01818, 0.49, 0.25, 0.4818, 0.1879, 0.4818, 0.1879, 0.49, 0.25, 0.08029, 0.4197, 0.13, 0.4578, 0.13, 0.4578, 0.08029, 0.4197, 0.13, 0.04215, 0.08029, 0.08029, 0.08029, 0.08029, 0.13, 0.04215, 0.4818, 0.1879, 0.4578, 0.13, 0.4578, 0.13, 0.4818, 0.1879, 0.13, 0.4578, 0.1879, 0.4818, 0.1879, 0.4818, 0.13, 0.4578, 0.25, 0.49, 0.3121, 0.4818, 0.3121, 0.4818, 0.25, 0.49, 0.08029, 0.08029, 0.04215, 0.13, 0.04215, 0.13, 0.08029, 0.08029, 0.4578, 0.13, 0.4197, 0.08029, 0.4197, 0.08029, 0.4578, 0.13, 0.08029, 0.4197, 0.13, 0.4578, 0.13, 0.4578, 0.08029, 0.4197, 0.01818, 0.1879, 0.01, 0.25, 0.01, 0.25, 0.01818, 0.1879, 0.37, 0.04215, 0.3121, 0.01818, 0.3121, 0.01818, 0.37, 0.04215, 0.4197, 0.4197, 0.4578, 0.37, 0.4578, 0.37, 0.4197, 0.4197, 0.01, 0.25, 0.01818, 0.3121, 0.01818, 0.3121, 0.01, 0.25, 0.3121, 0.01818, 0.25, 0.01, 0.25, 0.01, 0.3121, 0.01818, 0.4578, 0.37, 0.4818, 0.3121, 0.4818, 0.3121, 0.4578, 0.37, 0.01818, 0.3121, 0.04215, 0.37, 0.04215, 0.37, 0.01818, 0.3121, 0.25, 0.01, 0.1879, 0.01818, 0.1879, 0.01818, 0.25, 0.01, 0.4818, 0.3121, 0.49, 0.25, 0.49, 0.25, 0.4818, 0.3121, 0.04215, 0.37, 0.08029, 0.4197, 0.08029, 0.4197, 0.04215, 0.37, 0.1879, 0.01818, 0.13, 0.04215, 0.13, 0.04215, 0.1879, 0.01818, 0.49, 0.25, 0.4818, 0.1879, 0.4818, 0.1879, 0.49, 0.25, 0.08029, 0.4197, 0.13, 0.4578, 0.13, 0.4578, 0.08029, 0.4197, 0.13, 0.04215, 0.08029, 0.08029, 0.08029, 0.08029, 0.13, 0.04215, 0.4818, 0.1879, 0.4578, 0.13, 0.4578, 0.13, 0.4818, 0.1879, 0.13, 0.4578, 0.1879, 0.4818, 0.1879, 0.4818, 0.13, 0.4578, 0.25, 0.49, 0.3121, 0.4818, 0.3121, 0.4818, 0.25, 0.49, 0.08029, 0.08029, 0.04215, 0.13, 0.04215, 0.13, 0.08029, 0.08029, 0.4578, 0.13, 0.4197, 0.08029, 0.4197, 0.08029, 0.4578, 0.13, 0.1879, 0.4818, 0.25, 0.49, 0.25, 0.49, 0.1879, 0.4818, 0.3121, 0.4818, 0.37, 0.4578, 0.37, 0.4578, 0.3121, 0.4818, 0.04215, 0.13, 0.01818, 0.1879, 0.01818, 0.1879, 0.04215, 0.13, 0.4197, 0.08029, 0.37, 0.04215, 0.37, 0.04215, 0.4197, 0.08029, 0.3121, 0.4818, 0.37, 0.4578, 0.37, 0.4578, 0.3121, 0.4818, 0.13, 0.04215, 0.08029, 0.08029, 0.08029, 0.08029, 0.13, 0.04215, 0.4818, 0.1879, 0.4578, 0.13, 0.4578, 0.13, 0.4818, 0.1879, 0.13, 0.4578, 0.1879, 0.4818, 0.1879, 0.4818, 0.13, 0.4578, 0.25, 0.49, 0.3121, 0.4818, 0.3121, 0.4818, 0.25, 0.49, 0.08029, 0.08029, 0.04215, 0.13, 0.04215, 0.13, 0.08029, 0.08029, 0.4578, 0.13, 0.4197, 0.08029, 0.4197, 0.08029, 0.4578, 0.13, 0.1879, 0.4818, 0.25, 0.49, 0.25, 0.49, 0.1879, 0.4818, 0.3121, 0.4818, 0.37, 0.4578, 0.37, 0.4578, 0.3121, 0.4818, 0.04215, 0.13, 0.01818, 0.1879, 0.01818, 0.1879, 0.04215, 0.13, 0.4197, 0.08029, 0.37, 0.04215, 0.37, 0.04215, 0.4197, 0.08029, 0.37, 0.4578, 0.4197, 0.4197, 0.4197, 0.4197, 0.37, 0.4578, 0.01818, 0.1879, 0.01, 0.25, 0.01, 0.25, 0.01818, 0.1879, 0.37, 0.04215, 0.3121, 0.01818, 0.3121, 0.01818, 0.37, 0.04215, 0.4197, 0.4197, 0.4578, 0.37, 0.4578, 0.37, 0.4197, 0.4197, 0.01, 0.25, 0.01818, 0.3121, 0.01818, 0.3121, 0.01, 0.25, 0.3121, 0.01818, 0.25, 0.01, 0.25, 0.01, 0.3121, 0.01818, 0.4578, 0.37, 0.4818, 0.3121, 0.4818, 0.3121, 0.4578, 0.37, 0.01818, 0.3121, 0.04215, 0.37, 0.04215, 0.37, 0.01818, 0.3121, 0.25, 0.01, 0.1879, 0.01818, 0.1879, 0.01818, 0.25, 0.01, 0.4818, 0.3121, 0.49, 0.25, 0.49, 0.25, 0.4818, 0.3121, 0.04215, 0.37, 0.08029, 0.4197, 0.08029, 0.4197, 0.04215, 0.37, 0.1879, 0.01818, 0.13, 0.04215, 0.13, 0.04215, 0.1879, 0.01818, 0.49, 0.25, 0.4818, 0.1879, 0.4818, 0.1879, 0.49, 0.25, 0.4197, 0.4197, 0.4578, 0.37, 0.4578, 0.37, 0.4197, 0.4197, 0.4578, 0.37, 0.4818, 0.3121, 0.4818, 0.3121, 0.4578, 0.37, 0.4818, 0.3121, 0.49, 0.25, 0.49, 0.25, 0.4818, 0.3121, 0.49, 0.25, 0.4818, 0.1879, 0.4818, 0.1879, 0.49, 0.25, 0.4818, 0.1879, 0.4578, 0.13, 0.4578, 0.13, 0.4818, 0.1879, 0.4578, 0.13, 0.4197, 0.08029, 0.4197, 0.08029, 0.4578, 0.13, 0.4197, 0.08029, 0.37, 0.04215, 0.37, 0.04215, 0.4197, 0.08029, 0.37, 0.04215, 0.3121, 0.01818, 0.3121, 0.01818, 0.37, 0.04215, 0.3121, 0.01818, 0.25, 0.01, 0.25, 0.01, 0.3121, 0.01818, 0.25, 0.01, 0.1879, 0.01818, 0.1879, 0.01818, 0.25, 0.01, 0.1879, 0.01818, 0.13, 0.04215, 0.13, 0.04215, 0.1879, 0.01818, 0.13, 0.04215, 0.08029, 0.08029, 0.08029, 0.08029, 0.13, 0.04215, 0.08029, 0.08029, 0.04215, 0.13, 0.04215, 0.13, 0.08029, 0.08029, 0.04215, 0.13, 0.01818, 0.1879, 0.01818, 0.1879, 0.04215, 0.13, 0.01818, 0.1879, 0.01, 0.25, 0.01, 0.25, 0.01818, 0.1879, 0.01, 0.25, 0.01818, 0.3121, 0.01818, 0.3121, 0.01, 0.25, 0.01818, 0.3121, 0.04215, 0.37, 0.04215, 0.37, 0.01818, 0.3121, 0.04215, 0.37, 0.08029, 0.4197, 0.08029, 0.4197, 0.04215, 0.37, 0.08029, 0.4197, 0.13, 0.4578, 0.13, 0.4578, 0.08029, 0.4197, 0.13, 0.4578, 0.1879, 0.4818, 0.1879, 0.4818, 0.13, 0.4578, 0.1879, 0.4818, 0.25, 0.49, 0.25, 0.49, 0.1879, 0.4818, 0.25, 0.49, 0.3121, 0.4818, 0.3121, 0.4818, 0.25, 0.49])
me_cylinder_001.update()
me_cylinder_002 = bpy.data.meshes.new('Cylinder.002')
me_cylinder_002.from_pydata([(0.0375, -1.197, -0.3125), (0.0375, -1.234, -0.3125), (-2.717e-08, -1.198, -0.3125), (-2.567e-08, -1.236, -0.3125), (0.2735, -1.166, 0.3125), (0.2832, -1.202, 0.3125), (0.0375, -1.197, -0.25), (0.0375, -1.234, -0.25), (-2.717e-08, -1.198, -0.25), (-2.567e-08, -1.236, -0.25), (0.2735, -1.166, 0.25), (0.2832, -1.202, 0.25), (0.0375, -1.197, 0.3125), (0.0375, -1.234, 0.3125), (-2.717e-08, -1.198, 0.3125), (-2.567e-08, -1.236, 0.3125), (0.2735, -1.166, -0.3125), (0.2832, -1.202, -0.3125), (0.0375, -1.197, 0.25), (0.0375, -1.234, 0.25), (-2.717e-08, -1.198, 0.25), (-2.567e-08, -1.236, 0.25), (0.2735, -1.166, -0.25), (0.2832, -1.202, -0.25), (0.3198, -1.193, -0.25), (0.3101, -1.157, -0.3125), (0.3198, -1.193, -0.3125), (0.3101, -1.157, -0.25), (0.3101, -1.157, 0.3125), (0.3198, -1.193, 0.3125), (0.3101, -1.157, 0.25), (0.3198, -1.193, 0.25), (0.1739, -1.177, 0.0002174), (0.1788, -1.214, 0.0002174), (0.1562, -1.179, -0.03229), (0.1604, -1.216, -0.03229), (0.1369, -1.182, 0.000211), (0.1417, -1.219, 0.000211), (0.1553, -1.18, 0.03389), (0.1608, -1.216, 0.03389)], [], [(26, 24, 23, 17), (12, 18, 20, 14), (1, 0, 6, 7), (4, 28, 30, 10), (16, 22, 27, 25), (0, 2, 8, 6), (13, 19, 18, 12), (29, 5, 11, 31), (5, 4, 10, 11), (3, 1, 7, 9), (36, 34, 6, 8), (34, 35, 7, 6), (35, 37, 9, 7), (37, 36, 8, 9), (17, 23, 22, 16), (15, 21, 19, 13), (30, 31, 33, 32), (32, 33, 24, 27), (34, 32, 27, 22), (11, 10, 38, 39), (33, 35, 23, 24), (35, 34, 22, 23), (38, 36, 20, 18), (36, 37, 21, 20), (37, 39, 19, 21), (39, 38, 18, 19), (33, 39, 37, 35), (31, 11, 39, 33), (38, 32, 34, 36), (10, 30, 32, 38)])
me_cylinder_002.polygons.foreach_set('use_smooth', [True] * 30)
_uv = me_cylinder_002.uv_layers.new(name='UVMap')
_uv.uv.foreach_set('vector', [0.3121, 0.01818, 0.3121, 0.01818, 0.3073, 0.01754, 0.3073, 0.01754, 0.245, 0.01066, 0.245, 0.01066, 0.25, 0.01, 0.25, 0.01, 0.2452, 0.01064, 0.245, 0.01066, 0.245, 0.01066, 0.2452, 0.01064, 0.3071, 0.01752, 0.3121, 0.01818, 0.3121, 0.01818, 0.3071, 0.01752, 0.3071, 0.01752, 0.3071, 0.01752, 0.3121, 0.01818, 0.3121, 0.01818, 0.245, 0.01066, 0.25, 0.01, 0.25, 0.01, 0.245, 0.01066, 0.2452, 0.01064, 0.2452, 0.01064, 0.245, 0.01066, 0.245, 0.01066, 0.3121, 0.01818, 0.3073, 0.01754, 0.3073, 0.01754, 0.3121, 0.01818, 0.3073, 0.01754, 0.3071, 0.01752, 0.3071, 0.01752, 0.3073, 0.01754, 0.25, 0.01, 0.2452, 0.01064, 0.2452, 0.01064, 0.25, 0.01, 0.2786, 0.01376, 0.2742, 0.01393, 0.245, 0.01066, 0.25, 0.01, 0.2742, 0.01393, 0.2743, 0.01392, 0.2452, 0.01064, 0.245, 0.01066, 0.2743, 0.01392, 0.2787, 0.01377, 0.25, 0.01, 0.2452, 0.01064, 0.2787, 0.01377, 0.2786, 0.01376, 0.25, 0.01, 0.25, 0.01, 0.3073, 0.01754, 0.3073, 0.01754, 0.3071, 0.01752, 0.3071, 0.01752, 0.25, 0.01, 0.25, 0.01, 0.2452, 0.01064, 0.2452, 0.01064, 0.3121, 0.01818, 0.3121, 0.01818, 0.2787, 0.01441, 0.2786, 0.01442, 0.2786, 0.01442, 0.2787, 0.01441, 0.3121, 0.01818, 0.3121, 0.01818, 0.2742, 0.01393, 0.2786, 0.01442, 0.3121, 0.01818, 0.3071, 0.01752, 0.3073, 0.01754, 0.3071, 0.01752, 0.2824, 0.01427, 0.2825, 0.01428, 0.2787, 0.01441, 0.2743, 0.01392, 0.3073, 0.01754, 0.3121, 0.01818, 0.2743, 0.01392, 0.2742, 0.01393, 0.3071, 0.01752, 0.3073, 0.01754, 0.2824, 0.01427, 0.2786, 0.01376, 0.25, 0.01, 0.245, 0.01066, 0.2786, 0.01376, 0.2787, 0.01377, 0.25, 0.01, 0.25, 0.01, 0.2787, 0.01377, 0.2825, 0.01428, 0.2452, 0.01064, 0.25, 0.01, 0.2825, 0.01428, 0.2824, 0.01427, 0.245, 0.01066, 0.2452, 0.01064, 0.2787, 0.01441, 0.2825, 0.01428, 0.2787, 0.01377, 0.2743, 0.01392, 0.3121, 0.01818, 0.3073, 0.01754, 0.2825, 0.01428, 0.2787, 0.01441, 0.2824, 0.01427, 0.2786, 0.01442, 0.2742, 0.01393, 0.2786, 0.01376, 0.3071, 0.01752, 0.3121, 0.01818, 0.2786, 0.01442, 0.2824, 0.01427])
me_cylinder_002.materials.append(None)
me_cylinder_002.update()

# ---- objects
ob_mesh = bpy.data.objects.new('mesh', me_cylinder_001)
ob_mesh_001 = bpy.data.objects.new('mesh.001', me_cylinder_002)

# ---- transforms, parenting, visibility, modifiers, constraints
ob_mesh.location = (0.0, 0.0, 0.0)
_m = ob_mesh.modifiers.new('Auto Smooth', 'NODES')
_m.node_group = ng_auto_smooth
_gi = [s.identifier for s in ng_auto_smooth.interface.items_tree if s.item_type == 'SOCKET' and s.in_out == 'INPUT']
_m[_gi[1]] = 0.5236  # Angle
ob_mesh_001.location = (0.0, 0.0, 0.0)
_m = ob_mesh_001.modifiers.new('Auto Smooth', 'NODES')
_m.node_group = ng_auto_smooth
_gi = [s.identifier for s in ng_auto_smooth.interface.items_tree if s.item_type == 'SOCKET' and s.in_out == 'INPUT']
_m[_gi[1]] = 0.5236  # Angle

# ---- collection membership
col_collection.objects.link(ob_mesh)
col_collection.objects.link(ob_mesh_001)

# ---- scene / render settings (as saved in the file)
scene.frame_start = 1; scene.frame_end = 250; scene.frame_set(1)
scene.render.engine = 'BLENDER_EEVEE_NEXT'
scene.cycles.sampling_pattern = 'TABULATED_SOBOL'
scene.cycles.use_light_tree = False
scene.view_settings.view_transform = 'Filmic'
bpy.context.view_layer.update()

# ---- added for rendering (the .blend has no active camera and no usable light): camera, sun
cam_auto = bpy.data.cameras.new('AutoCamera')
cam_auto.lens = 50.0
cam_auto.sensor_width = 36.0
cam_auto.clip_end = 1000.0
ob_auto_camera = bpy.data.objects.new('AutoCamera', cam_auto)
scene.collection.objects.link(ob_auto_camera)
ob_auto_camera.location = (3.34395, -4.01275, 2.67516)
ob_auto_camera.rotation_euler = (1.09748, -7.21219e-08, 0.694738)
scene.camera = ob_auto_camera
light_auto_sun = bpy.data.lights.new('AutoSun', 'SUN')
light_auto_sun.energy = 3.0
light_auto_sun.angle = 0.0523599
ob_auto_sun = bpy.data.objects.new('AutoSun', light_auto_sun)
scene.collection.objects.link(ob_auto_sun)
ob_auto_sun.rotation_euler = (0.872665, 0.174533, 0.523599)
bpy.context.view_layer.update()
